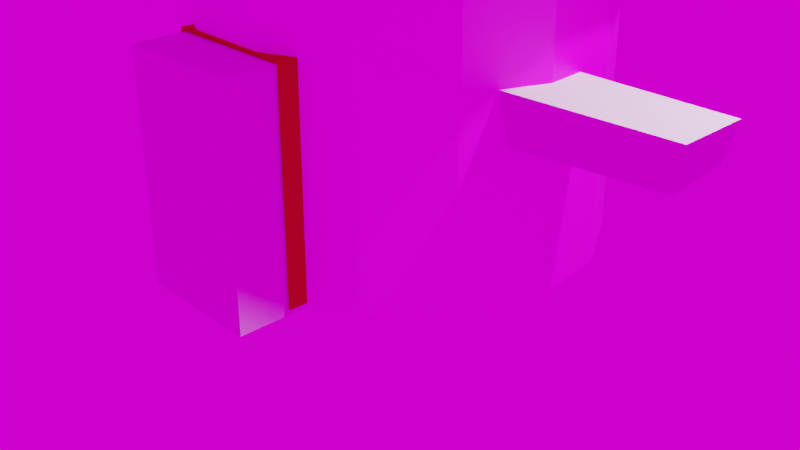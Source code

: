 # Source: coliba1.blend  (saved by Blender 2.91.10; exported with 4.5.12 LTS)
import bpy
from mathutils import Matrix  # noqa: F401  (used for matrix-valued properties, if any)

bpy.ops.wm.read_factory_settings(use_empty=True)
scene = bpy.context.scene
scene.name = 'Scene'

# ---- collections
col_collection = bpy.data.collections.new('Collection'); scene.collection.children.link(col_collection)

# ---- images (referenced by path relative to the original .blend; pixels are not part of the script)
import os
ASSET_DIR = os.environ.get("B2B_ASSET_DIR", "")  # directory of the original .blend (textures are referenced by path, not embedded)
HERE = os.path.dirname(os.path.abspath(__file__))  # packed textures are extracted next to this script under _unpacked/

def load_image(name, relpath, width, height, colorspace="sRGB"):
    """Load a texture the original file referenced (path relative to the .blend, or extracted next to this script)."""
    p = next((c for c in (os.path.join(HERE, relpath), os.path.join(ASSET_DIR, relpath)) if relpath and os.path.exists(c)), "")
    if p:
        img = bpy.data.images.load(p, check_existing=True)
        img.name = name
    else:  # same state as the original file: an image datablock whose file is absent (Cycles renders it pink)
        img = bpy.data.images.new(name, width, height)
        img.source = "FILE"
        img.filepath = "//" + (relpath or name)
    img.colorspace_settings.name = colorspace
    return img
img_download__1__jpg = load_image('download (1).jpg', 'download (1).jpg', 1024, 1024, 'sRGB')

# ---- materials (node trees are filled in below, after node groups)
mat_material_002 = bpy.data.materials.new('Material.002')
mat_material_002.use_transparent_shadow = False
mat_material_001 = bpy.data.materials.new('Material.001')
mat_material_001.alpha_threshold = 0.0
mat_material_001.use_transparent_shadow = False
mat_material_001.diffuse_color = (0.4467, 0.2342, 0.01969, 1.0)
mat_material_001.roughness = 0.5
mat_material_001.specular_intensity = 0.01149
mat_material_001.line_color = (0.0, 0.0, 0.0, 1.0)

# ---- material node trees
mat_material_002.use_nodes = True; mat_material_002.node_tree.nodes.clear()
_N = mat_material_002.node_tree.nodes; _L = mat_material_002.node_tree.links
n0 = _N.new('ShaderNodeBsdfPrincipled'); n0.name = 'Principled BSDF'; n0.location = (10, 300)
n0.distribution = 'GGX'
n0.subsurface_method = 'BURLEY'
n0.inputs[3].default_value = 1.45
n0.inputs[27].default_value = (0.0, 0.0, 0.0, 1.0)
n0.inputs[28].default_value = 1.0
n1 = _N.new('ShaderNodeOutputMaterial'); n1.name = 'Material Output'; n1.location = (300, 300)
n2 = _N.new('ShaderNodeTexImage'); n2.name = 'Image Texture'; n2.location = (-280, 280)
n2.image = img_download__1__jpg
_L.new(n0.outputs[0], n1.inputs[0])
_L.new(n2.outputs[0], n0.inputs[0])
n1.is_active_output = True

# ---- world
world_world = bpy.data.worlds.new('World'); scene.world = world_world
world_world.use_nodes = True; world_world.node_tree.nodes.clear()
_N = world_world.node_tree.nodes; _L = world_world.node_tree.links
n0 = _N.new('ShaderNodeOutputWorld'); n0.name = 'World Output'; n0.location = (300, 300)
n1 = _N.new('ShaderNodeBackground'); n1.name = 'Background'; n1.location = (10, 300)
n2 = _N.new('ShaderNodeTexImage'); n2.name = 'Image Texture'; n2.location = (-280, 280)
n2.image = img_download__1__jpg
_L.new(n1.outputs[0], n0.inputs[0])
_L.new(n2.outputs[0], n1.inputs[0])
n0.is_active_output = True
world_world.color = (0.05088, 0.05088, 0.05088)
world_world.use_sun_shadow = False
world_world.sun_shadow_jitter_overblur = 0.0

# ---- cameras
cam_camera = bpy.data.cameras.new('Camera')
cam_camera.clip_end = 100.0
cam_camera.ortho_scale = 7.314

# ---- lights
light_light = bpy.data.lights.new('Light', 'POINT')
light_light.transmission_factor = 0.0
light_light.energy = 1000.0
light_light.shadow_soft_size = 0.1
light_light.shadow_maximum_resolution = 0.006
light_light.use_absolute_resolution = True

# ---- meshes
me_cylinder = bpy.data.meshes.new('Cylinder')
me_cylinder.from_pydata([(0.03844, 2.0, 0.03142), (0.01922, 2.0, 3.415), (0.8519, 1.827, 0.03142), (0.8327, 1.827, 3.415), (1.525, 1.338, 0.03142), (1.506, 1.338, 3.415), (1.941, 0.618, 0.03142), (1.921, 0.618, 3.415), (2.027, -0.2091, 0.03142), (2.008, -0.2091, 3.415), (1.77, -1.0, 0.03142), (1.751, -1.0, 3.415), (1.214, -1.618, 0.03142), (1.195, -1.618, 3.415), (0.435, -1.956, 3.415), (-0.3966, -1.956, 3.415), (-1.137, -1.618, 0.03142), (-1.156, -1.618, 3.415), (-1.694, -1.0, 0.03142), (-1.713, -1.0, 3.415), (-1.951, -0.2091, 0.03142), (-1.97, -0.2091, 3.415), (-1.864, 0.618, 0.03142), (-1.883, 0.618, 3.415), (-1.448, 1.338, 0.03142), (-1.467, 1.338, 3.415), (-0.775, 1.827, 0.03142), (-0.7943, 1.827, 3.415), (-0.5293, -1.889, 0.03142), (-0.5183, -1.899, 2.245), (0.7365, -1.831, 0.03142), (0.7476, -1.82, 2.256), (0.4416, -1.956, 2.253), (-0.39, -1.956, 2.246), (0.01922, 2.7, 3.415), (1.117, 2.467, 3.415), (2.026, 1.807, 3.415), (2.587, 0.8344, 3.415), (2.705, -0.2822, 3.415), (2.358, -1.35, 3.415), (1.606, -2.185, 3.415), (0.5806, -2.641, 3.415), (-0.5422, -2.641, 3.415), (-1.568, -2.185, 3.415), (-2.319, -1.35, 3.415), (-2.666, -0.2822, 3.415), (-2.549, 0.8344, 3.415), (-1.987, 1.807, 3.415), (-1.079, 2.467, 3.415), (0.01922, 7.947e-08, 5.858), (1.972, 0.2405, 1.524), (1.973, 0.2076, 1.99), (1.863, -0.6797, 2.02), (1.902, -0.5707, 1.515), (2.019, -0.2091, 1.528), (2.016, -0.2091, 2.004)], [], [(0, 1, 3, 2), (2, 3, 5, 4), (4, 5, 7, 6), (10, 11, 13, 12), (16, 17, 19, 18), (18, 19, 21, 20), (20, 21, 23, 22), (22, 23, 25, 24), (24, 25, 27, 26), (26, 27, 1, 0), (30, 12, 13, 14, 32, 31), (32, 14, 15, 33), (15, 17, 16, 28, 29, 33), (2, 4, 6, 8, 10, 12, 16, 18, 20, 22, 24, 26, 0), (1, 27, 25, 23, 21, 19, 17, 15, 14, 13, 11, 9, 7, 5, 3), (30, 28, 16, 12), (50, 54, 8, 6, 7, 9, 55, 51), (55, 9, 11, 10, 8, 54, 53, 52), (46, 45, 49), (39, 38, 49), (47, 46, 49), (40, 39, 49), (48, 47, 49), (41, 40, 49), (34, 48, 49), (42, 41, 49), (35, 34, 49), (43, 42, 49), (36, 35, 49), (44, 43, 49), (37, 36, 49), (45, 44, 49), (38, 37, 49)])
_uv = me_cylinder.uv_layers.new(name='UVMap')
_uv.uv.foreach_set('vector', [1.0, 0.0, 1.0, 1.0, 0.9333, 1.0, 0.9333, 0.0, 0.9333, 0.0, 0.9333, 1.0, 0.8667, 1.0, 0.8667, 0.0, 0.8667, 0.0, 0.8667, 1.0, 0.8, 1.0, 0.8, 0.0, 0.6667, 0.0, 0.6667, 1.0, 0.6, 1.0, 0.6, 0.0, 0.4, 0.0, 0.4, 1.0, 0.3333, 1.0, 0.3333, 0.0, 0.3333, 0.0, 0.3333, 1.0, 0.2667, 1.0, 0.2667, 0.0, 0.2667, 0.0, 0.2667, 1.0, 0.2, 1.0, 0.2, 0.0, 0.2, 0.0, 0.2, 1.0, 0.1333, 1.0, 0.1333, 0.0, 0.1333, 0.0, 0.1333, 1.0, 0.06667, 1.0, 0.06667, 0.0, 0.06667, 0.0, 0.06667, 1.0, 4.47e-08, 1.0, 4.47e-08, 0.0, 0.5581, 0.0, 0.6, 0.0, 0.6, 1.0, 0.5333, 1.0, 0.5333, 0.6567, 0.5602, 0.6575, 0.5333, 0.6567, 0.5333, 1.0, 0.4667, 1.0, 0.4667, 0.6545, 0.4667, 1.0, 0.4, 1.0, 0.4, 0.0, 0.4533, 0.0, 0.4554, 0.6542, 0.4667, 0.6545, 0.9333, 0.0, 0.8667, 0.0, 0.8, 0.0, 0.7333, 0.0, 0.6667, 0.0, 0.6, 0.0, 0.4, 0.0, 0.3333, 0.0, 0.2667, 0.0, 0.2, 0.0, 0.1333, 0.0, 0.06667, 0.0, 4.47e-08, 0.0, 4.47e-08, 1.0, 0.06667, 1.0, 0.1333, 1.0, 0.2, 1.0, 0.2667, 1.0, 0.3333, 1.0, 0.4, 1.0, 0.4667, 1.0, 0.5333, 1.0, 0.6, 1.0, 0.6667, 1.0, 0.7333, 1.0, 0.8, 1.0, 0.8667, 1.0, 0.9333, 1.0, 0.5581, 0.0, 0.4533, 0.0, 0.4, 0.0, 0.6, 0.0, 0.7696, 0.4409, 0.7333, 0.4424, 0.7333, 0.0, 0.8, 0.0, 0.8, 1.0, 0.7333, 1.0, 0.7333, 0.5828, 0.7669, 0.5788, 0.7333, 0.5828, 0.7333, 1.0, 0.6667, 1.0, 0.6667, 0.0, 0.7333, 0.0, 0.7333, 0.4424, 0.7028, 0.4386, 0.6937, 0.5876, 0.2, 1.0, 0.2667, 1.0, 0.2, 1.0, 0.6667, 1.0, 0.7333, 1.0, 0.6667, 1.0, 0.1333, 1.0, 0.2, 1.0, 0.1333, 1.0, 0.6, 1.0, 0.6667, 1.0, 0.6, 1.0, 0.06667, 1.0, 0.1333, 1.0, 0.06667, 1.0, 0.5333, 1.0, 0.6, 1.0, 0.5333, 1.0, 4.47e-08, 1.0, 0.06667, 1.0, 4.47e-08, 1.0, 0.4667, 1.0, 0.5333, 1.0, 0.4667, 1.0, 0.9333, 1.0, 4.47e-08, 1.0, 0.9333, 1.0, 0.4, 1.0, 0.4667, 1.0, 0.4, 1.0, 0.8667, 1.0, 0.9333, 1.0, 0.8667, 1.0, 0.3333, 1.0, 0.4, 1.0, 0.3333, 1.0, 0.8, 1.0, 0.8667, 1.0, 0.8, 1.0, 0.2667, 1.0, 0.3333, 1.0, 0.2667, 1.0, 0.7333, 1.0, 0.8, 1.0, 0.7333, 1.0])
me_cylinder.materials.append(mat_material_002)
me_cylinder.use_remesh_fix_poles = True
me_cylinder.use_remesh_preserve_attributes = False
me_cylinder.use_mirror_vertex_groups = False
me_cylinder.update()
me_cube_021 = bpy.data.meshes.new('Cube.021')
me_cube_021.from_pydata([(0.8718, 0.8409, 0.2335), (0.8718, -0.8409, 0.2335), (-0.8724, -0.8409, 0.2342), (-0.8724, 0.8409, 0.2342), (1.033, 1.0, 1.13), (1.033, -1.0, 1.13), (-1.034, -1.0, 1.129), (-1.034, 1.0, 1.129), (0.9984, -1.0, 0.9388), (0.9984, 1.0, 0.9388), (-0.9993, -1.0, 0.9381), (-0.9993, 1.0, 0.9381), (0.9614, -0.9291, 0.7334), (0.9614, 0.9291, 0.7334), (-0.9621, -0.9291, 0.7334), (-0.9621, 0.9291, 0.7335), (-0.9993, 1.049, 0.9381), (0.9984, 1.049, 0.9388), (-1.034, 1.088, 1.129), (1.033, 1.088, 1.13), (-0.9993, -1.049, 0.9381), (0.9984, -1.049, 0.9388), (-1.034, -1.088, 1.129), (1.033, -1.088, 1.13), (0.9462, -0.9269, 0.6484), (0.9462, 0.9269, 0.6484), (-0.9468, -0.9269, 0.6488), (-0.9468, 0.9269, 0.6488), (0.9318, -0.8769, 0.5674), (0.9318, 0.8769, 0.5674), (-0.9324, -0.8769, 0.568), (-0.9324, 0.8769, 0.568), (0.9228, -0.8783, 0.517), (0.9228, 0.8783, 0.517), (-0.9233, -0.8783, 0.5177), (-0.9233, 0.8783, 0.5177), (0.9091, -0.8694, 0.4413), (0.9091, 0.8694, 0.4413), (-0.9097, -0.8694, 0.442), (-0.9097, 0.8694, 0.442), (0.8939, -0.8471, 0.3563), (0.8939, 0.8471, 0.3563), (-0.8944, -0.8471, 0.357), (-0.8944, 0.8471, 0.357), (0.8862, -0.8307, 0.3138), (0.8862, 0.8307, 0.3138), (-0.8868, -0.8307, 0.3145), (-0.8868, 0.8307, 0.3145), (-0.8873, 0.8307, -17.82), (-0.8873, -0.8307, -17.82), (-0.8949, 0.8471, -17.82), (-0.8949, -0.8471, -17.82), (-0.9102, 0.8694, -17.82), (-0.9102, -0.8694, -17.82), (-0.9238, 0.8783, -17.82), (-0.9238, -0.8783, -17.82), (-0.9328, 0.8769, -17.82), (-0.9328, -0.8769, -17.82), (-0.9474, 0.9269, -17.82), (-0.9474, -0.9269, -17.82), (-1.034, -1.088, -17.82), (-0.9994, -1.049, -17.82), (-1.034, 1.088, -17.82), (-0.9994, 1.049, -17.82), (-0.9626, 0.9291, -17.82), (-0.9626, -0.9291, -17.82), (-0.9994, 1.0, -17.82), (-0.9994, -1.0, -17.82), (-1.034, 1.0, -17.82), (-1.034, -1.0, -17.82), (-0.8728, 0.8409, -17.82), (-0.8728, -0.8409, -17.82), (0.8939, 0.8471, -17.88), (0.8862, 0.8307, -17.88), (0.8718, 0.8409, -17.88), (0.8939, -0.8471, -17.88), (0.8862, -0.8307, -17.88), (0.8718, -0.8409, -17.88), (0.9091, 0.8694, -17.88), (0.9091, -0.8694, -17.88), (0.9228, 0.8783, -17.88), (0.9228, -0.8783, -17.88), (0.9318, 0.8769, -17.88), (0.9318, -0.8769, -17.88), (0.9462, 0.9269, -17.88), (0.9462, -0.9269, -17.88), (0.9614, 0.9291, -17.88), (0.9614, -0.9291, -17.88), (0.9984, -1.049, -17.88), (1.033, -1.088, -17.88), (1.033, -1.0, -17.88), (0.9984, -1.0, -17.88), (1.033, 1.0, -17.88), (1.033, 1.088, -17.88), (0.9984, 1.049, -17.88), (0.9984, 1.0, -17.88)], [], [(0, 1, 2, 3), (4, 7, 6, 5), (10, 6, 7, 11), (12, 8, 10, 14), (14, 10, 11, 15), (9, 13, 15, 11), (9, 11, 16, 17), (11, 7, 18, 16), (7, 4, 19, 18), (19, 17, 16, 18), (10, 8, 21, 20), (6, 10, 20, 22), (5, 6, 22, 23), (21, 23, 22, 20), (24, 12, 14, 26), (26, 14, 15, 27), (13, 25, 27, 15), (28, 24, 26, 30), (30, 26, 27, 31), (25, 29, 31, 27), (32, 28, 30, 34), (34, 30, 31, 35), (29, 33, 35, 31), (36, 32, 34, 38), (38, 34, 35, 39), (33, 37, 39, 35), (40, 36, 38, 42), (42, 38, 39, 43), (37, 41, 43, 39), (1, 44, 46, 2), (44, 40, 42, 46), (2, 46, 47, 3), (46, 42, 43, 47), (41, 45, 47, 43), (45, 0, 3, 47), (49, 51, 50, 48), (71, 49, 48, 70), (51, 53, 52, 50), (53, 55, 54, 52), (55, 57, 56, 54), (57, 59, 58, 56), (59, 65, 64, 58), (69, 67, 61, 60), (66, 68, 62, 63), (65, 67, 66, 64), (67, 69, 68, 66), (2, 46, 49, 71), (42, 51, 49, 46), (38, 53, 51, 42), (34, 55, 53, 38), (30, 57, 55, 34), (26, 59, 57, 30), (14, 65, 59, 26), (10, 67, 65, 14), (20, 22, 60, 61), (10, 20, 61, 67), (7, 18, 62, 68), (16, 63, 62, 18), (11, 66, 63, 16), (11, 15, 64, 66), (15, 27, 58, 64), (27, 31, 56, 58), (31, 35, 54, 56), (35, 39, 52, 54), (39, 43, 50, 52), (43, 47, 48, 50), (3, 70, 48, 47), (2, 71, 70, 3), (6, 69, 60, 22), (6, 7, 68, 69), (45, 41, 72, 73), (0, 45, 73, 74), (40, 44, 76, 75), (44, 1, 77, 76), (41, 37, 78, 72), (36, 40, 75, 79), (37, 33, 80, 78), (32, 36, 79, 81), (33, 29, 82, 80), (28, 32, 81, 83), (29, 25, 84, 82), (24, 28, 83, 85), (25, 13, 86, 84), (12, 24, 85, 87), (23, 21, 88, 89), (5, 23, 89, 90), (21, 8, 91, 88), (19, 4, 92, 93), (17, 19, 93, 94), (9, 17, 94, 95), (13, 9, 95, 86), (8, 12, 87, 91), (4, 5, 90, 92), (1, 0, 74, 77), (73, 72, 75, 76), (74, 73, 76, 77), (72, 78, 79, 75), (78, 80, 81, 79), (80, 82, 83, 81), (82, 84, 85, 83), (84, 86, 87, 85), (91, 90, 89, 88), (92, 95, 94, 93), (86, 95, 91, 87), (95, 92, 90, 91)])
me_cube_021.materials.append(mat_material_001)
me_cube_021.use_remesh_preserve_volume = False
me_cube_021.use_remesh_preserve_attributes = False
me_cube_021.use_mirror_vertex_groups = False
me_cube_021.update()
me_cube_002 = bpy.data.meshes.new('Cube.002')
me_cube_002.from_pydata([(-0.5538, -0.7516, 0.9157), (-0.5427, -0.7516, 3.16), (-0.5538, 1.248, 0.9157), (-0.5427, 1.248, 3.16), (0.7121, -0.7516, 0.9268), (0.7232, -0.7516, 3.172), (0.7121, 1.248, 0.9268), (0.7232, 1.248, 3.172)], [], [(0, 1, 3, 2), (2, 3, 7, 6), (6, 7, 5, 4), (4, 5, 1, 0), (2, 6, 4, 0), (7, 3, 1, 5)])
_uv = me_cube_002.uv_layers.new(name='UVMap')
_uv.uv.foreach_set('vector', [0.375, 0.0, 0.625, 0.0, 0.625, 0.25, 0.375, 0.25, 0.375, 0.25, 0.625, 0.25, 0.625, 0.5, 0.375, 0.5, 0.375, 0.5, 0.625, 0.5, 0.625, 0.75, 0.375, 0.75, 0.375, 0.75, 0.625, 0.75, 0.625, 1.0, 0.375, 1.0, 0.125, 0.5, 0.375, 0.5, 0.375, 0.75, 0.125, 0.75, 0.625, 0.5, 0.875, 0.5, 0.875, 0.75, 0.625, 0.75])
me_cube_002.use_remesh_fix_poles = True
me_cube_002.use_remesh_preserve_attributes = False
me_cube_002.use_mirror_vertex_groups = False
me_cube_002.update()
me_cube_004 = bpy.data.meshes.new('Cube.004')
me_cube_004.from_pydata([(-1.579, 3.042, 0.236), (-1.63, 2.916, 0.7601), (-1.632, 3.898, 0.2285), (-1.555, 3.83, 0.7304), (0.3996, 3.152, 0.2959), (0.4897, 3.106, 0.7367), (0.3581, 3.837, 0.3278), (0.447, 3.894, 0.7096)], [], [(0, 1, 3, 2), (2, 3, 7, 6), (6, 7, 5, 4), (4, 5, 1, 0), (2, 6, 4, 0), (7, 3, 1, 5)])
_uv = me_cube_004.uv_layers.new(name='UVMap')
_uv.uv.foreach_set('vector', [0.375, 0.0, 0.625, 0.0, 0.625, 0.25, 0.375, 0.25, 0.375, 0.25, 0.625, 0.25, 0.625, 0.5, 0.375, 0.5, 0.375, 0.5, 0.625, 0.5, 0.625, 0.75, 0.375, 0.75, 0.375, 0.75, 0.625, 0.75, 0.625, 1.0, 0.375, 1.0, 0.125, 0.5, 0.375, 0.5, 0.375, 0.75, 0.125, 0.75, 0.625, 0.5, 0.875, 0.5, 0.875, 0.75, 0.625, 0.75])
me_cube_004.use_remesh_fix_poles = True
me_cube_004.use_remesh_preserve_attributes = False
me_cube_004.use_mirror_vertex_groups = False
me_cube_004.update()

# ---- objects
ob_light = bpy.data.objects.new('Light', light_light)
ob_camera = bpy.data.objects.new('Camera', cam_camera)
ob_cylinder = bpy.data.objects.new('Cylinder', me_cylinder)
ob_cube_010 = bpy.data.objects.new('Cube.010', me_cube_021)
ob_cube = bpy.data.objects.new('Cube', me_cube_002)
ob_cube_001 = bpy.data.objects.new('Cube.001', me_cube_004)

# ---- transforms, parenting, visibility, modifiers, constraints
ob_light.location = (4.076, 1.005, 5.904)
ob_light.rotation_euler = (0.6503, 0.05522, 1.866)
ob_light.lock_rotations_4d = False
ob_light.empty_display_type = 'ARROWS'
ob_light.color = (0.0, 0.0, 0.0, 0.0)
ob_light.lineart.crease_threshold = 0.0
ob_camera.location = (7.359, -6.926, 4.958)
ob_camera.rotation_euler = (1.109, 0.0, 0.8149)
ob_camera.lock_rotations_4d = False
ob_camera.empty_display_type = 'ARROWS'
ob_camera.color = (0.0, 0.0, 0.0, 0.0)
ob_camera.display_type = 'WIRE'
ob_camera.lineart.crease_threshold = 0.0
ob_cylinder.location = (0.0, 0.0, 0.0)
ob_cylinder.lineart.crease_threshold = 0.0
ob_cube_010.location = (0.1052, -1.877, 2.149)
ob_cube_010.scale = (0.6449, 0.1159, 0.1159)
ob_cube_010.empty_display_type = 'ARROWS'
ob_cube_010.lineart.crease_threshold = 0.0
ob_cube.location = (0.02437, -1.752, -0.9154)
ob_cube.lineart.crease_threshold = 0.0
ob_cube_001.location = (3.005, -3.639, 1.265)
ob_cube_001.lineart.crease_threshold = 0.0

# ---- collection membership
col_collection.objects.link(ob_light)
col_collection.objects.link(ob_camera)
col_collection.objects.link(ob_cylinder)
col_collection.objects.link(ob_cube_010)
col_collection.objects.link(ob_cube)
col_collection.objects.link(ob_cube_001)

# ---- scene / render settings (as saved in the file)
scene.camera = ob_camera
scene.frame_start = 1; scene.frame_end = 250; scene.frame_set(61)
scene.render.engine = 'BLENDER_EEVEE_NEXT'
scene.cycles.use_denoising = False
scene.cycles.samples = 128
scene.cycles.sampling_pattern = 'TABULATED_SOBOL'
scene.cycles.use_adaptive_sampling = False
scene.cycles.use_light_tree = False
scene.view_settings.view_transform = 'Filmic'
bpy.context.view_layer.update()
